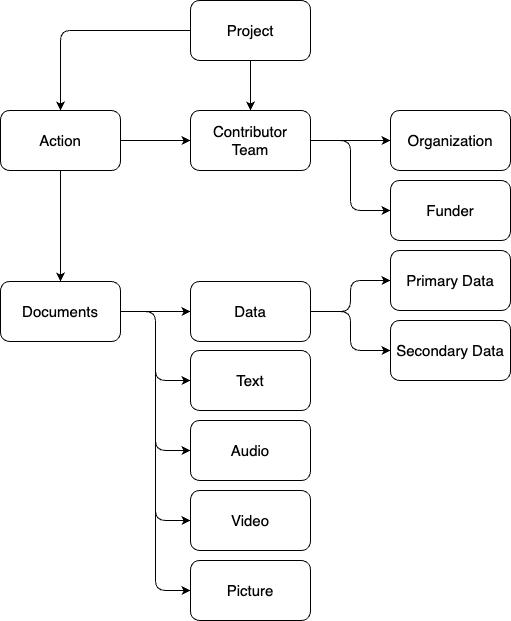

The diagram above was exported from draw.io. Its source (the exported page's mxGraphModel, read from the mxfile embedded in the PNG):
<mxGraphModel dx="866" dy="642" grid="1" gridSize="10" guides="1" tooltips="1" connect="1" arrows="1" fold="1" page="1" pageScale="1" pageWidth="850" pageHeight="1100" background="none" math="0" shadow="0">
  <root>
    <mxCell id="0" />
    <mxCell id="1" parent="0" />
    <mxCell id="Fg1O7Bf8251zc6ZZyEgf-36" style="edgeStyle=orthogonalEdgeStyle;rounded=1;orthogonalLoop=1;jettySize=auto;html=1;exitX=0;exitY=0.5;exitDx=0;exitDy=0;entryX=0.5;entryY=0;entryDx=0;entryDy=0;fontSize=15;" parent="1" source="Fg1O7Bf8251zc6ZZyEgf-2" target="Fg1O7Bf8251zc6ZZyEgf-35" edge="1">
      <mxGeometry relative="1" as="geometry" />
    </mxCell>
    <mxCell id="6Gd3NfDieY2zA0KMV2QC-1" value="" style="edgeStyle=orthogonalEdgeStyle;rounded=1;orthogonalLoop=1;jettySize=auto;html=1;" edge="1" parent="1" source="Fg1O7Bf8251zc6ZZyEgf-2" target="Fg1O7Bf8251zc6ZZyEgf-3">
      <mxGeometry relative="1" as="geometry" />
    </mxCell>
    <mxCell id="Fg1O7Bf8251zc6ZZyEgf-2" value="Project" style="rounded=1;whiteSpace=wrap;html=1;fontSize=15;" parent="1" vertex="1">
      <mxGeometry x="410" y="40" width="120" height="60" as="geometry" />
    </mxCell>
    <mxCell id="Fg1O7Bf8251zc6ZZyEgf-6" value="" style="edgeStyle=orthogonalEdgeStyle;rounded=1;orthogonalLoop=1;jettySize=auto;html=1;fontSize=15;" parent="1" source="Fg1O7Bf8251zc6ZZyEgf-3" target="Fg1O7Bf8251zc6ZZyEgf-5" edge="1">
      <mxGeometry relative="1" as="geometry" />
    </mxCell>
    <mxCell id="Fg1O7Bf8251zc6ZZyEgf-39" style="edgeStyle=orthogonalEdgeStyle;rounded=1;orthogonalLoop=1;jettySize=auto;html=1;exitX=1;exitY=0.5;exitDx=0;exitDy=0;entryX=0;entryY=0.5;entryDx=0;entryDy=0;fontSize=15;" parent="1" source="Fg1O7Bf8251zc6ZZyEgf-3" target="Fg1O7Bf8251zc6ZZyEgf-9" edge="1">
      <mxGeometry relative="1" as="geometry" />
    </mxCell>
    <mxCell id="Fg1O7Bf8251zc6ZZyEgf-3" value="Contributor&lt;br&gt;Team" style="rounded=1;whiteSpace=wrap;html=1;fontSize=15;" parent="1" vertex="1">
      <mxGeometry x="410" y="150" width="120" height="60" as="geometry" />
    </mxCell>
    <mxCell id="Fg1O7Bf8251zc6ZZyEgf-5" value="Organization" style="rounded=1;whiteSpace=wrap;html=1;fontSize=15;" parent="1" vertex="1">
      <mxGeometry x="610" y="150" width="120" height="60" as="geometry" />
    </mxCell>
    <mxCell id="Fg1O7Bf8251zc6ZZyEgf-9" value="Funder" style="rounded=1;whiteSpace=wrap;html=1;fontSize=15;" parent="1" vertex="1">
      <mxGeometry x="610" y="220" width="120" height="60" as="geometry" />
    </mxCell>
    <mxCell id="Fg1O7Bf8251zc6ZZyEgf-17" value="" style="edgeStyle=orthogonalEdgeStyle;rounded=1;orthogonalLoop=1;jettySize=auto;html=1;fontSize=15;" parent="1" source="Fg1O7Bf8251zc6ZZyEgf-15" target="Fg1O7Bf8251zc6ZZyEgf-16" edge="1">
      <mxGeometry relative="1" as="geometry" />
    </mxCell>
    <mxCell id="Fg1O7Bf8251zc6ZZyEgf-25" style="edgeStyle=orthogonalEdgeStyle;rounded=1;orthogonalLoop=1;jettySize=auto;html=1;exitX=1;exitY=0.5;exitDx=0;exitDy=0;entryX=0;entryY=0.5;entryDx=0;entryDy=0;fontSize=15;" parent="1" source="Fg1O7Bf8251zc6ZZyEgf-15" target="Fg1O7Bf8251zc6ZZyEgf-23" edge="1">
      <mxGeometry relative="1" as="geometry" />
    </mxCell>
    <mxCell id="Fg1O7Bf8251zc6ZZyEgf-27" style="edgeStyle=orthogonalEdgeStyle;rounded=1;orthogonalLoop=1;jettySize=auto;html=1;exitX=1;exitY=0.5;exitDx=0;exitDy=0;entryX=0;entryY=0.5;entryDx=0;entryDy=0;fontSize=15;" parent="1" source="Fg1O7Bf8251zc6ZZyEgf-15" target="Fg1O7Bf8251zc6ZZyEgf-26" edge="1">
      <mxGeometry relative="1" as="geometry" />
    </mxCell>
    <mxCell id="Fg1O7Bf8251zc6ZZyEgf-31" style="edgeStyle=orthogonalEdgeStyle;rounded=1;orthogonalLoop=1;jettySize=auto;html=1;exitX=1;exitY=0.5;exitDx=0;exitDy=0;entryX=0;entryY=0.5;entryDx=0;entryDy=0;fontSize=15;" parent="1" source="Fg1O7Bf8251zc6ZZyEgf-15" target="Fg1O7Bf8251zc6ZZyEgf-29" edge="1">
      <mxGeometry relative="1" as="geometry" />
    </mxCell>
    <mxCell id="Fg1O7Bf8251zc6ZZyEgf-32" style="edgeStyle=orthogonalEdgeStyle;rounded=1;orthogonalLoop=1;jettySize=auto;html=1;exitX=1;exitY=0.5;exitDx=0;exitDy=0;entryX=0;entryY=0.5;entryDx=0;entryDy=0;fontSize=15;" parent="1" source="Fg1O7Bf8251zc6ZZyEgf-15" target="Fg1O7Bf8251zc6ZZyEgf-30" edge="1">
      <mxGeometry relative="1" as="geometry" />
    </mxCell>
    <mxCell id="Fg1O7Bf8251zc6ZZyEgf-15" value="Documents" style="rounded=1;whiteSpace=wrap;html=1;fontSize=15;" parent="1" vertex="1">
      <mxGeometry x="220" y="321" width="120" height="60" as="geometry" />
    </mxCell>
    <mxCell id="Fg1O7Bf8251zc6ZZyEgf-19" value="" style="edgeStyle=orthogonalEdgeStyle;rounded=1;orthogonalLoop=1;jettySize=auto;html=1;fontSize=15;" parent="1" source="Fg1O7Bf8251zc6ZZyEgf-16" target="Fg1O7Bf8251zc6ZZyEgf-18" edge="1">
      <mxGeometry relative="1" as="geometry" />
    </mxCell>
    <mxCell id="Fg1O7Bf8251zc6ZZyEgf-22" style="edgeStyle=orthogonalEdgeStyle;rounded=1;orthogonalLoop=1;jettySize=auto;html=1;exitX=1;exitY=0.5;exitDx=0;exitDy=0;entryX=0;entryY=0.5;entryDx=0;entryDy=0;fontSize=15;" parent="1" source="Fg1O7Bf8251zc6ZZyEgf-16" target="Fg1O7Bf8251zc6ZZyEgf-21" edge="1">
      <mxGeometry relative="1" as="geometry" />
    </mxCell>
    <mxCell id="Fg1O7Bf8251zc6ZZyEgf-16" value="Data" style="rounded=1;whiteSpace=wrap;html=1;fontSize=15;" parent="1" vertex="1">
      <mxGeometry x="410" y="321" width="120" height="60" as="geometry" />
    </mxCell>
    <mxCell id="Fg1O7Bf8251zc6ZZyEgf-18" value="Primary Data" style="rounded=1;whiteSpace=wrap;html=1;fontSize=15;" parent="1" vertex="1">
      <mxGeometry x="610" y="290" width="120" height="60" as="geometry" />
    </mxCell>
    <mxCell id="Fg1O7Bf8251zc6ZZyEgf-21" value="Secondary Data" style="rounded=1;whiteSpace=wrap;html=1;fontSize=15;" parent="1" vertex="1">
      <mxGeometry x="610" y="360" width="120" height="60" as="geometry" />
    </mxCell>
    <mxCell id="Fg1O7Bf8251zc6ZZyEgf-23" value="Text" style="rounded=1;whiteSpace=wrap;html=1;fontSize=15;" parent="1" vertex="1">
      <mxGeometry x="410" y="390" width="120" height="60" as="geometry" />
    </mxCell>
    <mxCell id="Fg1O7Bf8251zc6ZZyEgf-26" value="Audio" style="rounded=1;whiteSpace=wrap;html=1;fontSize=15;" parent="1" vertex="1">
      <mxGeometry x="410" y="460" width="120" height="60" as="geometry" />
    </mxCell>
    <mxCell id="Fg1O7Bf8251zc6ZZyEgf-29" value="Video" style="rounded=1;whiteSpace=wrap;html=1;fontSize=15;" parent="1" vertex="1">
      <mxGeometry x="410" y="530" width="120" height="60" as="geometry" />
    </mxCell>
    <mxCell id="Fg1O7Bf8251zc6ZZyEgf-30" value="Picture" style="rounded=1;whiteSpace=wrap;html=1;fontSize=15;" parent="1" vertex="1">
      <mxGeometry x="410" y="600" width="120" height="60" as="geometry" />
    </mxCell>
    <mxCell id="Fg1O7Bf8251zc6ZZyEgf-37" style="edgeStyle=orthogonalEdgeStyle;rounded=1;orthogonalLoop=1;jettySize=auto;html=1;exitX=1;exitY=0.5;exitDx=0;exitDy=0;fontSize=15;" parent="1" source="Fg1O7Bf8251zc6ZZyEgf-35" target="Fg1O7Bf8251zc6ZZyEgf-3" edge="1">
      <mxGeometry relative="1" as="geometry" />
    </mxCell>
    <mxCell id="6Gd3NfDieY2zA0KMV2QC-2" value="" style="edgeStyle=orthogonalEdgeStyle;rounded=1;orthogonalLoop=1;jettySize=auto;html=1;" edge="1" parent="1" source="Fg1O7Bf8251zc6ZZyEgf-35" target="Fg1O7Bf8251zc6ZZyEgf-15">
      <mxGeometry relative="1" as="geometry" />
    </mxCell>
    <mxCell id="Fg1O7Bf8251zc6ZZyEgf-35" value="Action" style="rounded=1;whiteSpace=wrap;html=1;fontSize=15;" parent="1" vertex="1">
      <mxGeometry x="220" y="150" width="120" height="60" as="geometry" />
    </mxCell>
  </root>
</mxGraphModel>